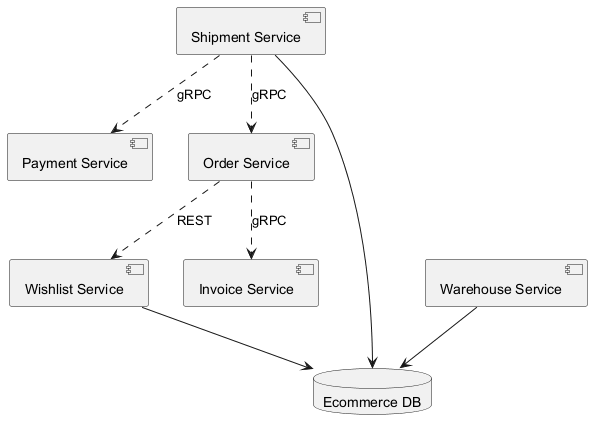

The diagram above was rendered by PlantUML. Its source (embedded in the PNG):
@startuml
skinparam backgroundColor #FFFFFF
skinparam classBackgroundColor #E8F4FA
skinparam classBorderColor #2C7DA0
component "Shipment Service" as C_ShipmentService
component "Wishlist Service" as C_WishlistService
component "Payment Service" as C_PaymentService
component "Warehouse Service" as C_WarehouseService
component "Invoice Service" as C_InvoiceService
component "Order Service" as C_OrderService
database "Ecommerce DB" as DB_ecommerce
C_ShipmentService --> DB_ecommerce
C_WishlistService --> DB_ecommerce
C_WarehouseService --> DB_ecommerce
C_OrderService ..> C_InvoiceService : gRPC
C_ShipmentService ..> C_PaymentService : gRPC
C_ShipmentService ..> C_OrderService : gRPC
C_OrderService ..> C_WishlistService : REST
@enduml